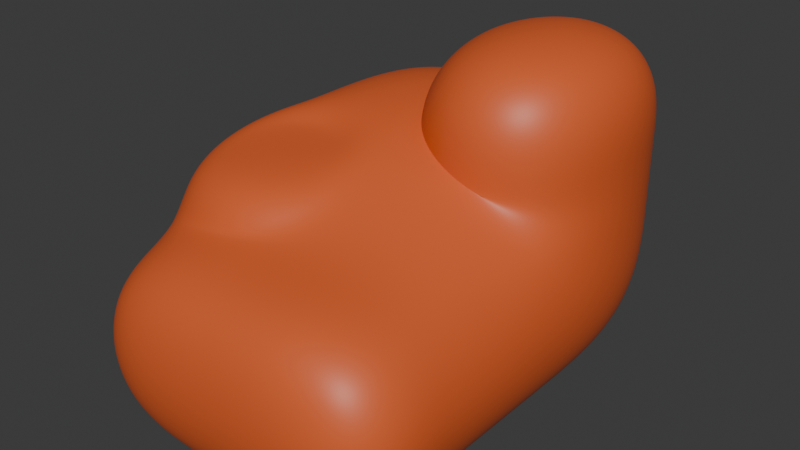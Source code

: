 # Source: SaltRock.blend  (saved by Blender 4.4.32; exported with 4.5.12 LTS)
import bpy
from mathutils import Matrix  # noqa: F401  (used for matrix-valued properties, if any)

bpy.ops.wm.read_factory_settings(use_empty=True)
scene = bpy.context.scene
scene.name = 'Scene'

# ---- collections
col_collection = bpy.data.collections.new('Collection'); scene.collection.children.link(col_collection)

# ---- materials (node trees are filled in below, after node groups)
mat_material_001 = bpy.data.materials.new('Material.001')

# ---- material node trees
mat_material_001.use_nodes = True; mat_material_001.node_tree.nodes.clear()
_N = mat_material_001.node_tree.nodes; _L = mat_material_001.node_tree.links
n0 = _N.new('ShaderNodeBsdfPrincipled'); n0.name = 'Principled BSDF'; n0.location = (10, 300)
n0.inputs[0].default_value = (0.7157, 0.1144, 0.02624, 1.0)
n1 = _N.new('ShaderNodeOutputMaterial'); n1.name = 'Material Output'; n1.location = (300, 300)
_L.new(n0.outputs[0], n1.inputs[0])
n1.is_active_output = True

# ---- world
world_world = bpy.data.worlds.new('World'); scene.world = world_world
world_world.use_nodes = True; world_world.node_tree.nodes.clear()
_N = world_world.node_tree.nodes; _L = world_world.node_tree.links
n0 = _N.new('ShaderNodeOutputWorld'); n0.name = 'World Output'; n0.location = (300, 300)
n1 = _N.new('ShaderNodeBackground'); n1.name = 'Background'; n1.location = (10, 300)
n1.inputs[0].default_value = (0.05088, 0.05088, 0.05088, 1.0)
_L.new(n1.outputs[0], n0.inputs[0])
n0.is_active_output = True
world_world.color = (0.05088, 0.05088, 0.05088)
world_world.sun_shadow_jitter_overblur = 0.0

# ---- meshes
me_cube_001 = bpy.data.meshes.new('Cube.001')
me_cube_001.from_pydata([(-1.0, -0.9986, -1.0), (-1.0, -0.9986, 2.372), (-1.0, 1.0, -1.0), (-1.0, 1.0, 2.372), (2.537, -0.9986, -1.0), (2.537, -0.9986, 2.372), (2.537, 1.0, -1.0), (2.537, 1.0, 2.372), (-1.0, 4.247, 4.291), (-1.0, 4.247, -1.0), (2.537, 4.247, -1.0), (2.537, 4.247, 2.372), (-1.0, 9.22, 4.291), (-1.0, 9.22, -1.0), (2.537, 9.22, -1.0), (2.537, 9.22, 2.372), (-4.101, 1.0, -1.0), (-4.101, -0.9986, -1.0), (-4.101, -0.9986, 2.372), (-4.101, 1.0, 2.372), (-4.101, 4.247, 4.291), (-4.101, 4.247, -1.0), (-4.101, 9.22, 4.291), (-4.101, 9.22, -1.0), (-4.101, 1.0, 3.515), (-1.0, 1.0, 3.515), (-1.0, 4.247, 3.515), (-4.101, 4.247, 3.515), (-1.0, 4.247, 3.594), (2.537, 4.247, 3.594), (-1.0, 9.22, 3.594), (2.537, 9.22, 3.594), (-0.9674, 4.247, 5.864), (2.569, 4.247, 5.864), (-0.9674, 9.22, 5.864), (2.569, 9.22, 5.864)], [], [(1, 3, 19, 18), (7, 6, 10, 11), (6, 7, 5, 4), (4, 5, 1, 0), (2, 6, 4, 0), (7, 3, 1, 5), (11, 10, 14, 15), (6, 2, 9, 10), (3, 7, 11, 8), (13, 9, 21, 23), (13, 12, 15, 14), (10, 9, 13, 14), (15, 12, 30, 31), (3, 8, 26, 25), (17, 18, 19, 16), (16, 19, 20, 21), (21, 20, 22, 23), (2, 0, 17, 16), (12, 13, 23, 22), (9, 2, 16, 21), (8, 12, 22, 20), (0, 1, 18, 17), (25, 26, 27, 24), (19, 3, 25, 24), (8, 20, 27, 26), (20, 19, 24, 27), (28, 29, 33, 32), (12, 8, 28, 30), (8, 11, 29, 28), (11, 15, 31, 29), (32, 33, 35, 34), (30, 28, 32, 34), (31, 30, 34, 35), (29, 31, 35, 33)])
me_cube_001.polygons.foreach_set('use_smooth', [True] * 34)
_uv = me_cube_001.uv_layers.new(name='UVMap')
_uv.uv.foreach_set('vector', [0.875, 0.75, 0.875, 0.5, 0.875, 0.5, 0.875, 0.75, 0.625, 0.5, 0.375, 0.5, 0.375, 0.5, 0.625, 0.5, 0.375, 0.5, 0.625, 0.5, 0.625, 0.75, 0.375, 0.75, 0.375, 0.75, 0.625, 0.75, 0.625, 1.0, 0.375, 1.0, 0.125, 0.5, 0.375, 0.5, 0.375, 0.75, 0.125, 0.75, 0.625, 0.5, 0.875, 0.5, 0.875, 0.75, 0.625, 0.75, 0.625, 0.5, 0.375, 0.5, 0.375, 0.5, 0.625, 0.5, 0.375, 0.5, 0.125, 0.5, 0.125, 0.5, 0.375, 0.5, 0.875, 0.5, 0.625, 0.5, 0.625, 0.5, 0.875, 0.5, 0.125, 0.5, 0.125, 0.5, 0.125, 0.5, 0.125, 0.5, 0.375, 0.25, 0.625, 0.25, 0.625, 0.5, 0.375, 0.5, 0.375, 0.5, 0.125, 0.5, 0.125, 0.5, 0.375, 0.5, 0.625, 0.5, 0.625, 0.25, 0.625, 0.25, 0.625, 0.5, 0.875, 0.5, 0.875, 0.5, 0.875, 0.5, 0.875, 0.5, 0.375, 0.0, 0.625, 0.0, 0.625, 0.25, 0.375, 0.25, 0.375, 0.25, 0.625, 0.25, 0.625, 0.25, 0.375, 0.25, 0.375, 0.25, 0.625, 0.25, 0.625, 0.25, 0.375, 0.25, 0.125, 0.5, 0.125, 0.75, 0.125, 0.75, 0.125, 0.5, 0.625, 0.25, 0.375, 0.25, 0.375, 0.25, 0.625, 0.25, 0.125, 0.5, 0.125, 0.5, 0.125, 0.5, 0.125, 0.5, 0.875, 0.5, 0.875, 0.5, 0.875, 0.5, 0.875, 0.5, 0.375, 1.0, 0.625, 1.0, 0.625, 1.0, 0.375, 1.0, 0.875, 0.5, 0.875, 0.5, 0.875, 0.5, 0.875, 0.5, 0.875, 0.5, 0.875, 0.5, 0.875, 0.5, 0.875, 0.5, 0.875, 0.5, 0.875, 0.5, 0.875, 0.5, 0.875, 0.5, 0.625, 0.25, 0.625, 0.25, 0.625, 0.25, 0.625, 0.25, 0.875, 0.5, 0.625, 0.5, 0.625, 0.5, 0.875, 0.5, 0.875, 0.5, 0.875, 0.5, 0.875, 0.5, 0.875, 0.5, 0.875, 0.5, 0.625, 0.5, 0.625, 0.5, 0.875, 0.5, 0.625, 0.5, 0.625, 0.5, 0.625, 0.5, 0.625, 0.5, 0.875, 0.5, 0.625, 0.5, 0.625, 0.5, 0.875, 0.5, 0.875, 0.5, 0.875, 0.5, 0.875, 0.5, 0.875, 0.5, 0.625, 0.5, 0.625, 0.25, 0.625, 0.25, 0.625, 0.5, 0.625, 0.5, 0.625, 0.5, 0.625, 0.5, 0.625, 0.5])
me_cube_001.materials.append(mat_material_001)
me_cube_001.update()

# ---- objects
ob_cube = bpy.data.objects.new('Cube', me_cube_001)

# ---- transforms, parenting, visibility, modifiers, constraints
ob_cube.location = (0.0, 0.0, 0.0)
_m = ob_cube.modifiers.new('Subdivision', 'SUBSURF')
_m.levels = 5
_m.render_levels = 5
_m = ob_cube.modifiers.new('Displace', 'DISPLACE')

# ---- collection membership
col_collection.objects.link(ob_cube)

# ---- scene / render settings (as saved in the file)
scene.frame_start = 1; scene.frame_end = 250; scene.frame_set(1)
scene.render.engine = 'BLENDER_EEVEE_NEXT'
bpy.context.view_layer.update()

# ---- added for rendering (the .blend has no active camera and no usable light): camera, sun
cam_auto = bpy.data.cameras.new('AutoCamera')
cam_auto.lens = 50.0
cam_auto.sensor_width = 36.0
cam_auto.clip_end = 1000.0
ob_auto_camera = bpy.data.objects.new('AutoCamera', cam_auto)
scene.collection.objects.link(ob_auto_camera)
ob_auto_camera.location = (12.205, -11.4826, 12.6765)
ob_auto_camera.rotation_euler = (1.09748, -7.21219e-08, 0.694738)
scene.camera = ob_auto_camera
light_auto_sun = bpy.data.lights.new('AutoSun', 'SUN')
light_auto_sun.energy = 3.0
light_auto_sun.angle = 0.0523599
ob_auto_sun = bpy.data.objects.new('AutoSun', light_auto_sun)
scene.collection.objects.link(ob_auto_sun)
ob_auto_sun.rotation_euler = (0.872665, 0.174533, 0.523599)
bpy.context.view_layer.update()
